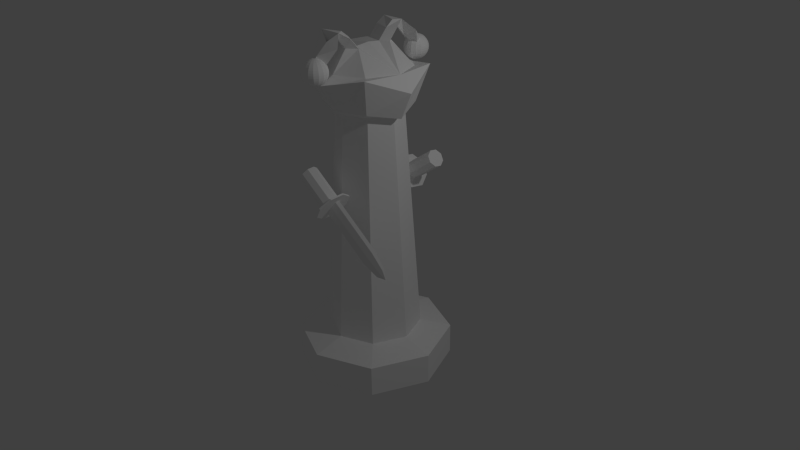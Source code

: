 # Source: TzarrJester.blend  (saved by Blender 2.69.0; exported with 4.5.12 LTS)
import bpy
from mathutils import Matrix  # noqa: F401  (used for matrix-valued properties, if any)

bpy.ops.wm.read_factory_settings(use_empty=True)
scene = bpy.context.scene
scene.name = 'Scene'

# ---- collections
col_collection_1 = bpy.data.collections.new('Collection 1'); scene.collection.children.link(col_collection_1)

# ---- materials (node trees are filled in below, after node groups)
mat_playerwhite = bpy.data.materials.new('PlayerWhite')
mat_playerwhite.alpha_threshold = 0.0
mat_playerwhite.use_transparent_shadow = False
mat_playerwhite.diffuse_color = (1.0, 1.0, 1.0, 1.0)
mat_playerwhite.roughness = 0.5
mat_playerwhite.line_color = (0.0, 0.0, 0.0, 1.0)

# ---- material node trees

# ---- world
world_world = bpy.data.worlds.new('World'); scene.world = world_world
world_world.color = (0.05088, 0.05088, 0.05088)
world_world.use_sun_shadow = False
world_world.sun_shadow_jitter_overblur = 0.0
world_world.cycles.sampling_method = 'MANUAL'
world_world.cycles.sample_map_resolution = 256

# ---- cameras
cam_camera = bpy.data.cameras.new('Camera')
cam_camera.clip_end = 100.0
cam_camera.lens = 35.0
cam_camera.sensor_width = 32.0
cam_camera.sensor_height = 18.0
cam_camera.ortho_scale = 7.314
cam_camera.dof.focus_distance = 0.0
cam_camera.dof.aperture_fstop = 128.0

# ---- lights
light_lamp = bpy.data.lights.new('Lamp', 'POINT')
light_lamp.transmission_factor = 0.0
light_lamp.cutoff_distance = 30.0
light_lamp.energy = 100.0
light_lamp.shadow_buffer_clip_start = 1.001
light_lamp.shadow_soft_size = 0.1
light_lamp.shadow_maximum_resolution = 0.006
light_lamp.use_absolute_resolution = True
light_lamp.cycles.use_multiple_importance_sampling = False

# ---- meshes
me_cylinder = bpy.data.meshes.new('Cylinder')
me_cylinder.from_pydata([(0.0, 1.0, -1.0), (0.0, 1.0, 1.0), (0.7071, 0.7071, -1.0), (0.7071, 0.7071, 1.0), (1.0, -4.371e-08, -1.0), (1.0, -4.371e-08, 1.0), (0.7071, -0.7071, -1.0), (0.7071, -0.7071, 1.0), (-8.742e-08, -1.0, -1.0), (-8.742e-08, -1.0, 1.0), (-0.7071, -0.7071, -1.0), (-0.7071, -0.7071, 1.0), (-1.0, 1.192e-08, -1.0), (-1.0, 1.192e-08, 1.0), (-0.7071, 0.7071, -1.0), (-0.7071, 0.7071, 1.0), (-2.98e-09, 0.6, 1.5), (0.4243, 0.4243, 1.5), (0.6, -2.623e-08, 1.5), (0.4243, -0.4243, 1.5), (-5.543e-08, -0.6, 1.5), (-0.4243, -0.4243, 1.5), (-0.6, 7.155e-09, 1.5), (-0.4243, 0.4243, 1.5), (4.243e-08, 0.42, 16.31), (0.297, 0.297, 16.31), (0.42, -1.836e-08, 16.31), (0.297, -0.297, 16.31), (5.712e-09, -0.42, 16.31), (-0.297, -0.297, 16.31), (-0.42, 5.008e-09, 16.31), (-0.297, 0.297, 16.31), (4.773e-08, 0.546, 16.66), (0.3861, 0.3861, 16.66), (0.546, -2.387e-08, 16.21), (0.3861, -0.3861, 16.66), (-6.597e-12, -0.546, 16.66), (-0.3861, -0.3861, 16.66), (-0.546, 6.511e-09, 16.66), (-0.3861, 0.3861, 16.66), (9.828e-08, 0.7146, 18.35), (0.5053, 0.5053, 18.92), (0.7146, -3.066e-08, 17.9), (0.5053, -0.5053, 18.92), (3.581e-08, -0.7146, 18.35), (-0.5053, -0.5053, 18.35), (-0.7146, 9.097e-09, 18.35), (-0.5053, 0.5053, 18.35), (8.917e-08, 0.536, 18.81), (0.379, 0.379, 18.81), (0.536, -2.285e-08, 18.81), (0.379, -0.379, 18.81), (4.232e-08, -0.536, 18.81), (-0.379, -0.379, 18.81), (-0.536, 6.967e-09, 19.74), (-0.379, 0.379, 18.81), (7.461e-08, 0.3384, 20.11), (0.1113, 0.2393, 20.11), (0.1113, -0.2393, 20.11), (4.503e-08, -0.3384, 20.11), (-0.2393, -0.2393, 20.11), (-0.2393, 0.2393, 20.11), (5.982e-08, 0.0, 20.2), (6.721e-08, 0.1692, 20.11), (5.242e-08, -0.1692, 20.11), (7.461e-08, 0.4483, 20.78), (0.1113, 0.3559, 20.78), (0.1113, -0.3559, 20.78), (4.503e-08, -0.4483, 20.78), (-0.2393, -0.3559, 20.78), (-0.2393, 0.3559, 20.78), (6.721e-08, 0.2887, 20.77), (5.242e-08, -0.2887, 20.77), (7.461e-08, 0.5994, 20.74), (0.06102, 0.4758, 21.16), (0.06102, -0.4758, 21.16), (4.503e-08, -0.5994, 20.74), (-0.2393, -0.4758, 21.16), (-0.2393, 0.4758, 21.16), (6.721e-08, 0.386, 21.15), (5.242e-08, -0.386, 21.15), (7.461e-08, 0.5626, 20.11), (4.503e-08, -0.5626, 20.11), (7.461e-08, 0.7522, 20.08), (0.1812, 0.5972, 20.49), (0.1812, -0.5972, 20.49), (4.503e-08, -0.7522, 20.08), (-0.1812, -0.5972, 20.49), (-0.1812, 0.5972, 20.49), (1.044e-07, 0.7523, 19.24), (7.483e-08, -0.7523, 19.24), (1.044e-07, 0.8747, 19.21), (0.0965, 0.6944, 19.62), (0.0965, -0.6944, 19.62), (7.483e-08, -0.8747, 19.21), (-0.0965, -0.6944, 19.62), (-0.0965, 0.6944, 19.62), (0.01637, -0.8329, 18.48), (0.02395, 0.7764, 18.44), (0.05316, 0.7764, 18.48), (0.08008, 0.7764, 18.56), (0.1037, 0.7764, 18.65), (0.123, 0.7764, 18.77), (0.1374, 0.7764, 18.9), (0.1463, 0.7764, 19.05), (0.1493, 0.7764, 19.2), (0.1463, 0.7764, 19.35), (0.1374, 0.7764, 19.5), (0.123, 0.7764, 19.63), (0.1037, 0.7764, 19.75), (0.08008, 0.7764, 19.85), (0.05316, 0.7764, 19.92), (0.02395, 0.7764, 19.97), (0.005193, -0.8059, 18.44), (0.01505, -0.7993, 19.97), (0.02163, 0.7648, 18.44), (0.04862, 0.7536, 18.48), (0.07349, 0.7433, 18.56), (0.09529, 0.7343, 18.65), (0.1132, 0.7268, 18.77), (0.1265, 0.7213, 18.9), (0.1347, 0.718, 19.05), (0.1374, 0.7168, 19.2), (0.1347, 0.718, 19.35), (0.1265, 0.7213, 19.5), (0.1132, 0.7268, 19.63), (0.09529, 0.7343, 19.75), (0.07349, 0.7433, 19.85), (0.04862, 0.7536, 19.92), (0.02163, 0.7648, 19.97), (0.0357, -0.82, 19.92), (0.05474, -0.839, 19.85), (0.01505, 0.7549, 18.44), (0.0357, 0.7343, 18.48), (0.05474, 0.7152, 18.56), (0.07142, 0.6985, 18.65), (0.08512, 0.6848, 18.77), (0.09529, 0.6747, 18.9), (0.1016, 0.6684, 19.05), (0.1037, 0.6663, 19.2), (0.1016, 0.6684, 19.35), (0.09529, 0.6747, 19.5), (0.08512, 0.6848, 19.63), (0.07142, 0.6985, 19.75), (0.05474, 0.7152, 19.85), (0.0357, 0.7343, 19.92), (0.01505, 0.7549, 19.97), (0.07142, -0.8557, 19.75), (0.08512, -0.8694, 19.63), (0.005193, 0.7483, 18.44), (0.01637, 0.7213, 18.48), (0.02667, 0.6965, 18.56), (0.0357, 0.6747, 18.65), (0.04311, 0.6568, 18.77), (0.04862, 0.6435, 18.9), (0.05201, 0.6353, 19.05), (0.05316, 0.6325, 19.2), (0.05201, 0.6353, 19.35), (0.04862, 0.6435, 19.5), (0.04311, 0.6568, 19.63), (0.0357, 0.6747, 19.75), (0.02667, 0.6965, 19.85), (0.01637, 0.7213, 19.92), (0.005193, 0.7483, 19.97), (0.09529, -0.8796, 19.5), (0.1016, -0.8858, 19.35), (-0.006432, 0.746, 18.44), (-0.006432, 0.7168, 18.48), (-0.006432, 0.6899, 18.56), (-0.006432, 0.6663, 18.65), (-0.006432, 0.6469, 18.77), (-0.006432, 0.6325, 18.9), (-0.006432, 0.6237, 19.05), (-0.006432, 0.6207, 19.2), (-0.006432, 0.6237, 19.35), (-0.006432, 0.6325, 19.5), (-0.006432, 0.6469, 19.63), (-0.006432, 0.6663, 19.75), (-0.006432, 0.6899, 19.85), (-0.006432, 0.7168, 19.92), (-0.006432, 0.746, 19.97), (0.1037, -0.888, 19.2), (0.1016, -0.8858, 19.05), (-0.01806, 0.7483, 18.44), (-0.02924, 0.7213, 18.48), (-0.03954, 0.6965, 18.56), (-0.04857, 0.6747, 18.65), (-0.05598, 0.6568, 18.77), (-0.06149, 0.6435, 18.9), (-0.06488, 0.6353, 19.05), (-0.06602, 0.6325, 19.2), (-0.06488, 0.6353, 19.35), (-0.06149, 0.6435, 19.5), (-0.05598, 0.6568, 19.63), (-0.04857, 0.6747, 19.75), (-0.03954, 0.6965, 19.85), (-0.02924, 0.7213, 19.92), (-0.01806, 0.7483, 19.97), (0.09529, -0.8796, 18.9), (0.08512, -0.8694, 18.77), (-0.02791, 0.7549, 18.44), (-0.04857, 0.7343, 18.48), (-0.0676, 0.7152, 18.56), (-0.08429, 0.6985, 18.65), (-0.09798, 0.6848, 18.77), (-0.1082, 0.6747, 18.9), (-0.1144, 0.6684, 19.05), (-0.1165, 0.6663, 19.2), (-0.1144, 0.6684, 19.35), (-0.1082, 0.6747, 19.5), (-0.09798, 0.6848, 19.63), (-0.08429, 0.6985, 19.75), (-0.0676, 0.7152, 19.85), (-0.04857, 0.7343, 19.92), (-0.02791, 0.7549, 19.97), (-0.006432, 0.7764, 19.98), (0.07142, -0.8557, 18.65), (-0.0345, 0.7648, 18.44), (-0.06149, 0.7536, 18.48), (-0.08636, 0.7433, 18.56), (-0.1082, 0.7343, 18.65), (-0.126, 0.7268, 18.77), (-0.1393, 0.7213, 18.9), (-0.1475, 0.718, 19.05), (-0.1503, 0.7168, 19.2), (-0.1475, 0.718, 19.35), (-0.1393, 0.7213, 19.5), (-0.126, 0.7268, 19.63), (-0.1082, 0.7343, 19.75), (-0.08636, 0.7433, 19.85), (-0.06149, 0.7536, 19.92), (-0.0345, 0.7648, 19.97), (0.05474, -0.839, 18.56), (0.0357, -0.82, 18.48), (-0.03681, 0.7764, 18.44), (-0.06602, 0.7764, 18.48), (-0.09294, 0.7764, 18.56), (-0.1165, 0.7764, 18.65), (-0.1359, 0.7764, 18.77), (-0.1503, 0.7764, 18.9), (-0.1592, 0.7764, 19.05), (-0.1621, 0.7764, 19.2), (-0.1592, 0.7764, 19.35), (-0.1503, 0.7764, 19.5), (-0.1359, 0.7764, 19.63), (-0.1165, 0.7764, 19.75), (-0.09294, 0.7764, 19.85), (-0.06602, 0.7764, 19.92), (-0.03681, 0.7764, 19.97), (0.01505, -0.7993, 18.44), (0.02163, -0.7895, 19.97), (-0.0345, 0.788, 18.44), (-0.06149, 0.7992, 18.48), (-0.08636, 0.8095, 18.56), (-0.1082, 0.8185, 18.65), (-0.126, 0.8259, 18.77), (-0.1393, 0.8314, 18.9), (-0.1475, 0.8348, 19.05), (-0.1503, 0.836, 19.2), (-0.1475, 0.8348, 19.35), (-0.1393, 0.8314, 19.5), (-0.126, 0.8259, 19.63), (-0.1082, 0.8185, 19.75), (-0.08636, 0.8095, 19.85), (-0.06149, 0.7992, 19.92), (-0.0345, 0.788, 19.97), (0.04862, -0.8007, 19.92), (0.07349, -0.811, 19.85), (-0.02791, 0.7979, 18.44), (-0.04857, 0.8185, 18.48), (-0.0676, 0.8376, 18.56), (-0.08429, 0.8543, 18.65), (-0.09798, 0.8679, 18.77), (-0.1082, 0.8781, 18.9), (-0.1144, 0.8844, 19.05), (-0.1165, 0.8865, 19.2), (-0.1144, 0.8844, 19.35), (-0.1082, 0.8781, 19.5), (-0.09798, 0.8679, 19.63), (-0.08429, 0.8543, 19.75), (-0.0676, 0.8376, 19.85), (-0.04857, 0.8185, 19.92), (-0.02791, 0.7979, 19.97), (0.09529, -0.82, 19.75), (0.1132, -0.8274, 19.63), (-0.01806, 0.8045, 18.44), (-0.02924, 0.8314, 18.48), (-0.03954, 0.8563, 18.56), (-0.04857, 0.8781, 18.65), (-0.05598, 0.896, 18.77), (-0.06149, 0.9093, 18.9), (-0.06488, 0.9175, 19.05), (-0.06602, 0.9203, 19.2), (-0.06488, 0.9175, 19.35), (-0.06149, 0.9093, 19.5), (-0.05598, 0.896, 19.63), (-0.04857, 0.8781, 19.75), (-0.03954, 0.8563, 19.85), (-0.02924, 0.8314, 19.92), (-0.01806, 0.8045, 19.97), (0.1265, -0.8329, 19.5), (0.1347, -0.8363, 19.35), (-0.006432, 0.8068, 18.44), (-0.006432, 0.836, 18.48), (-0.006432, 0.8629, 18.56), (-0.006432, 0.8865, 18.65), (-0.006432, 0.9059, 18.77), (-0.006432, 0.9203, 18.9), (-0.006432, 0.9291, 19.05), (-0.006432, 0.9321, 19.2), (-0.006432, 0.9291, 19.35), (-0.006432, 0.9203, 19.5), (-0.006432, 0.9059, 19.63), (-0.006432, 0.8865, 19.75), (-0.006432, 0.8629, 19.85), (-0.006432, 0.836, 19.92), (-0.006432, 0.8068, 19.97), (0.1374, -0.8374, 19.2), (0.1347, -0.8363, 19.05), (0.005193, 0.8045, 18.44), (0.01637, 0.8314, 18.48), (0.02667, 0.8563, 18.56), (0.0357, 0.8781, 18.65), (0.04311, 0.896, 18.77), (0.04862, 0.9093, 18.9), (0.05201, 0.9175, 19.05), (0.05316, 0.9203, 19.2), (0.05201, 0.9175, 19.35), (0.04862, 0.9093, 19.5), (0.04311, 0.896, 19.63), (0.0357, 0.8781, 19.75), (0.02667, 0.8563, 19.85), (0.01637, 0.8314, 19.92), (0.005193, 0.8045, 19.97), (0.1265, -0.8329, 18.9), (0.1132, -0.8274, 18.77), (0.01505, 0.7979, 18.44), (0.0357, 0.8185, 18.48), (0.05474, 0.8376, 18.56), (0.07142, 0.8543, 18.65), (0.08512, 0.8679, 18.77), (0.09529, 0.8781, 18.9), (0.1016, 0.8844, 19.05), (0.1037, 0.8865, 19.2), (0.1016, 0.8844, 19.35), (0.09529, 0.8781, 19.5), (0.08512, 0.8679, 19.63), (0.07142, 0.8543, 19.75), (0.05474, 0.8376, 19.85), (0.0357, 0.8185, 19.92), (0.01505, 0.7979, 19.97), (0.09529, -0.82, 18.65), (-0.006432, 0.7764, 18.42), (0.02163, 0.788, 18.44), (0.04862, 0.7992, 18.48), (0.07349, 0.8095, 18.56), (0.09529, 0.8185, 18.65), (0.1132, 0.8259, 18.77), (0.1265, 0.8314, 18.9), (0.1347, 0.8348, 19.05), (0.1374, 0.836, 19.2), (0.1347, 0.8348, 19.35), (0.1265, 0.8314, 19.5), (0.1132, 0.8259, 19.63), (0.09529, 0.8185, 19.75), (0.07349, 0.8095, 19.85), (0.04862, 0.7992, 19.92), (0.02163, 0.788, 19.97), (0.07349, -0.811, 18.56), (0.04862, -0.8007, 18.48), (0.02163, -0.7895, 18.44), (0.02395, -0.7778, 19.97), (0.05316, -0.7778, 19.92), (0.08008, -0.7778, 19.85), (0.1037, -0.7778, 19.75), (0.123, -0.7778, 19.63), (0.1374, -0.7778, 19.5), (0.1463, -0.7778, 19.35), (0.1493, -0.7778, 19.2), (0.1463, -0.7778, 19.05), (0.1374, -0.7778, 18.9), (0.123, -0.7778, 18.77), (0.1037, -0.7778, 18.65), (0.08008, -0.7778, 18.56), (0.05316, -0.7778, 18.48), (0.02395, -0.7778, 18.44), (0.02667, -0.8578, 18.56), (0.0357, -0.8796, 18.65), (0.04311, -0.8975, 18.77), (0.04862, -0.9108, 18.9), (0.05201, -0.9189, 19.05), (0.05316, -0.9217, 19.2), (0.05201, -0.9189, 19.35), (0.04862, -0.9108, 19.5), (0.04311, -0.8975, 19.63), (0.0357, -0.8796, 19.75), (0.02667, -0.8578, 19.85), (0.01637, -0.8329, 19.92), (0.005193, -0.8059, 19.97), (-0.006432, -0.8082, 18.44), (-0.006432, -0.8374, 18.48), (-0.006432, -0.8644, 18.56), (-0.006432, -0.888, 18.65), (-0.006432, -0.9073, 18.77), (-0.006432, -0.9217, 18.9), (-0.006432, -0.9306, 19.05), (-0.006432, -0.9336, 19.2), (-0.006432, -0.9306, 19.35), (-0.006432, -0.9217, 19.5), (-0.006432, -0.9073, 19.63), (-0.006432, -0.888, 19.75), (-0.006432, -0.8644, 19.85), (-0.006432, -0.8374, 19.92), (-0.006432, -0.8082, 19.97), (-0.01806, -0.8059, 18.44), (-0.02924, -0.8329, 18.48), (-0.03954, -0.8578, 18.56), (-0.04857, -0.8796, 18.65), (-0.05598, -0.8975, 18.77), (-0.06149, -0.9108, 18.9), (-0.06488, -0.9189, 19.05), (-0.06602, -0.9217, 19.2), (-0.06488, -0.9189, 19.35), (-0.06149, -0.9108, 19.5), (-0.05598, -0.8975, 19.63), (-0.04857, -0.8796, 19.75), (-0.03954, -0.8578, 19.85), (-0.02924, -0.8329, 19.92), (-0.01806, -0.8059, 19.97), (-0.02791, -0.7993, 18.44), (-0.04857, -0.82, 18.48), (-0.0676, -0.839, 18.56), (-0.08429, -0.8557, 18.65), (-0.09798, -0.8694, 18.77), (-0.1082, -0.8796, 18.9), (-0.1144, -0.8858, 19.05), (-0.1165, -0.888, 19.2), (-0.1144, -0.8858, 19.35), (-0.1082, -0.8796, 19.5), (-0.09798, -0.8694, 19.63), (-0.08429, -0.8557, 19.75), (-0.0676, -0.839, 19.85), (-0.04857, -0.82, 19.92), (-0.02791, -0.7993, 19.97), (-0.006432, -0.7778, 19.98), (-0.0345, -0.7895, 18.44), (-0.06149, -0.8007, 18.48), (-0.08636, -0.811, 18.56), (-0.1082, -0.82, 18.65), (-0.126, -0.8274, 18.77), (-0.1393, -0.8329, 18.9), (-0.1475, -0.8363, 19.05), (-0.1503, -0.8374, 19.2), (-0.1475, -0.8363, 19.35), (-0.1393, -0.8329, 19.5), (-0.126, -0.8274, 19.63), (-0.1082, -0.82, 19.75), (-0.08636, -0.811, 19.85), (-0.06149, -0.8007, 19.92), (-0.0345, -0.7895, 19.97), (-0.03681, -0.7778, 18.44), (-0.06602, -0.7778, 18.48), (-0.09294, -0.7778, 18.56), (-0.1165, -0.7778, 18.65), (-0.1359, -0.7778, 18.77), (-0.1503, -0.7778, 18.9), (-0.1592, -0.7778, 19.05), (-0.1621, -0.7778, 19.2), (-0.1592, -0.7778, 19.35), (-0.1503, -0.7778, 19.5), (-0.1359, -0.7778, 19.63), (-0.1165, -0.7778, 19.75), (-0.09294, -0.7778, 19.85), (-0.06602, -0.7778, 19.92), (-0.03681, -0.7778, 19.97), (-0.0345, -0.7662, 18.44), (-0.06149, -0.755, 18.48), (-0.08636, -0.7447, 18.56), (-0.1082, -0.7357, 18.65), (-0.126, -0.7283, 18.77), (-0.1393, -0.7228, 18.9), (-0.1475, -0.7194, 19.05), (-0.1503, -0.7183, 19.2), (-0.1475, -0.7194, 19.35), (-0.1393, -0.7228, 19.5), (-0.126, -0.7283, 19.63), (-0.1082, -0.7357, 19.75), (-0.08636, -0.7447, 19.85), (-0.06149, -0.755, 19.92), (-0.0345, -0.7662, 19.97), (-0.02791, -0.7564, 18.44), (-0.04857, -0.7357, 18.48), (-0.0676, -0.7167, 18.56), (-0.08429, -0.7, 18.65), (-0.09798, -0.6863, 18.77), (-0.1082, -0.6761, 18.9), (-0.1144, -0.6699, 19.05), (-0.1165, -0.6677, 19.2), (-0.1144, -0.6699, 19.35), (-0.1082, -0.6761, 19.5), (-0.09798, -0.6863, 19.63), (-0.08429, -0.7, 19.75), (-0.0676, -0.7167, 19.85), (-0.04857, -0.7357, 19.92), (-0.02791, -0.7564, 19.97), (-0.01806, -0.7498, 18.44), (-0.02924, -0.7228, 18.48), (-0.03954, -0.6979, 18.56), (-0.04857, -0.6761, 18.65), (-0.05598, -0.6582, 18.77), (-0.06149, -0.6449, 18.9), (-0.06488, -0.6368, 19.05), (-0.06602, -0.634, 19.2), (-0.06488, -0.6368, 19.35), (-0.06149, -0.6449, 19.5), (-0.05598, -0.6582, 19.63), (-0.04857, -0.6761, 19.75), (-0.03954, -0.6979, 19.85), (-0.02924, -0.7228, 19.92), (-0.01806, -0.7498, 19.97), (-0.006432, -0.7475, 18.44), (-0.006432, -0.7183, 18.48), (-0.006432, -0.6913, 18.56), (-0.006432, -0.6677, 18.65), (-0.006432, -0.6484, 18.77), (-0.006432, -0.634, 18.9), (-0.006432, -0.6251, 19.05), (-0.006432, -0.6221, 19.2), (-0.006432, -0.6251, 19.35), (-0.006432, -0.634, 19.5), (-0.006432, -0.6484, 19.63), (-0.006432, -0.6677, 19.75), (-0.006432, -0.6913, 19.85), (-0.006432, -0.7183, 19.92), (-0.006432, -0.7475, 19.97), (0.005193, -0.7498, 18.44), (0.01637, -0.7228, 18.48), (0.02667, -0.6979, 18.56), (0.0357, -0.6761, 18.65), (0.04311, -0.6582, 18.77), (0.04862, -0.6449, 18.9), (0.05201, -0.6368, 19.05), (0.05316, -0.634, 19.2), (0.05201, -0.6368, 19.35), (0.04862, -0.6449, 19.5), (0.04311, -0.6582, 19.63), (0.0357, -0.6761, 19.75), (0.02667, -0.6979, 19.85), (0.01637, -0.7228, 19.92), (0.005193, -0.7498, 19.97), (0.01505, -0.7564, 18.44), (0.0357, -0.7357, 18.48), (0.05474, -0.7167, 18.56), (0.07142, -0.7, 18.65), (0.08512, -0.6863, 18.77), (0.09529, -0.6761, 18.9), (0.1016, -0.6699, 19.05), (0.1037, -0.6677, 19.2), (0.1016, -0.6699, 19.35), (0.09529, -0.6761, 19.5), (0.08512, -0.6863, 19.63), (0.07142, -0.7, 19.75), (0.05474, -0.7167, 19.85), (0.0357, -0.7357, 19.92), (0.01505, -0.7564, 19.97), (-0.006432, -0.7778, 18.42), (0.02163, -0.7662, 18.44), (0.04862, -0.755, 18.48), (0.07349, -0.7447, 18.56), (0.09529, -0.7357, 18.65), (0.1132, -0.7283, 18.77), (0.1265, -0.7228, 18.9), (0.1347, -0.7194, 19.05), (0.1374, -0.7183, 19.2), (0.1347, -0.7194, 19.35), (0.1265, -0.7228, 19.5), (0.1132, -0.7283, 19.63), (0.09529, -0.7357, 19.75), (0.07349, -0.7447, 19.85), (0.04862, -0.755, 19.92), (0.02163, -0.7662, 19.97), (-0.2455, -0.6923, 13.11), (0.1363, -0.6923, 11.78), (-0.2755, -0.6224, 12.89), (0.1064, -0.6224, 11.57), (-0.3248, -0.6101, 12.54), (0.05705, -0.6101, 11.21), (-0.3647, -0.6625, 12.25), (0.01715, -0.6625, 10.92), (-0.3718, -0.7489, 12.2), (0.0101, -0.7489, 10.87), (-0.3419, -0.8188, 12.42), (0.04002, -0.8188, 11.09), (-0.2925, -0.8311, 12.77), (0.0894, -0.8311, 11.44), (-0.2526, -0.7787, 13.06), (0.1293, -0.7787, 11.73), (0.2377, -0.6634, 12.11), (0.1773, -0.5224, 11.68), (0.07764, -0.4975, 10.96), (-0.002902, -0.6033, 10.38), (-0.01714, -0.7777, 10.28), (0.04327, -0.9188, 10.72), (0.1429, -0.9437, 11.43), (0.2235, -0.8379, 12.01), (0.2563, -0.6634, 12.05), (0.1958, -0.5224, 11.61), (0.09618, -0.4975, 10.9), (0.01563, -0.6033, 10.32), (0.001393, -0.7777, 10.22), (0.0618, -0.9188, 10.65), (0.1615, -0.9437, 11.37), (0.242, -0.8379, 11.95), (0.1976, -0.6897, 11.63), (0.1737, -0.6726, 11.46), (0.1234, -0.6836, 11.09), (0.07634, -0.7163, 10.76), (0.06001, -0.7515, 10.64), (0.08399, -0.7686, 10.81), (0.1342, -0.7576, 11.17), (0.1813, -0.7249, 11.51), (0.8194, -0.6897, 9.464), (0.7955, -0.6726, 9.292), (0.7452, -0.6836, 8.931), (0.6981, -0.7163, 8.593), (0.6818, -0.7515, 8.475), (0.7058, -0.7686, 8.648), (0.756, -0.7576, 9.009), (0.8031, -0.7249, 9.347), (0.9846, -0.7011, 8.62), (0.9694, -0.6902, 8.511), (0.9376, -0.6972, 8.283), (0.9078, -0.7179, 8.069), (0.8975, -0.7401, 7.994), (0.9127, -0.7509, 8.103), (0.9445, -0.744, 8.332), (0.9742, -0.7233, 8.546), (1.022, -0.7206, 8.025), (0.3648, 0.6591, 13.11), (-0.01709, 0.6591, 11.78), (0.3947, 0.5892, 12.89), (0.01283, 0.5892, 11.57), (0.4441, 0.5769, 12.54), (0.06221, 0.5769, 11.21), (0.484, 0.6293, 12.25), (0.1021, 0.6293, 10.92), (0.491, 0.7157, 12.2), (0.1092, 0.7157, 10.87), (0.4611, 0.7856, 12.42), (0.07923, 0.7856, 11.09), (0.4117, 0.7979, 12.77), (0.02986, 0.7979, 11.44), (0.3718, 0.7455, 13.06), (-0.01004, 0.7455, 11.73), (-0.1185, 0.6302, 12.11), (-0.05806, 0.4892, 11.68), (0.04161, 0.4643, 10.96), (0.1222, 0.5701, 10.38), (0.1364, 0.7445, 10.28), (0.07599, 0.8856, 10.72), (-0.02368, 0.9105, 11.43), (-0.1042, 0.8047, 12.01), (-0.137, 0.6302, 12.05), (-0.07659, 0.4892, 11.61), (0.02308, 0.4643, 10.9), (0.1036, 0.5701, 10.32), (0.1179, 0.7445, 10.22), (0.05745, 0.8856, 10.65), (-0.04222, 0.9105, 11.37), (-0.1228, 0.8047, 11.95), (-0.07838, 0.6565, 11.63), (-0.0544, 0.6394, 11.46), (-0.004159, 0.6504, 11.09), (0.04292, 0.6831, 10.76), (0.05925, 0.7183, 10.64), (0.03527, 0.7354, 10.81), (-0.01498, 0.7244, 11.17), (-0.06205, 0.6917, 11.51), (-0.7002, 0.6565, 9.464), (-0.6762, 0.6394, 9.292), (-0.626, 0.6504, 8.931), (-0.5789, 0.6831, 8.593), (-0.5626, 0.7183, 8.475), (-0.5865, 0.7354, 8.648), (-0.6368, 0.7244, 9.009), (-0.6839, 0.6917, 9.347), (-0.8653, 0.6679, 8.62), (-0.8502, 0.657, 8.511), (-0.8184, 0.664, 8.283), (-0.7886, 0.6847, 8.069), (-0.7782, 0.7069, 7.994), (-0.7934, 0.7177, 8.103), (-0.8252, 0.7108, 8.332), (-0.855, 0.6901, 8.546), (-0.9029, 0.6874, 8.025)], [], [(0, 1, 3, 2), (2, 3, 5, 4), (4, 5, 7, 6), (6, 7, 9, 8), (8, 9, 11, 10), (10, 11, 13, 12), (1, 15, 23, 16), (14, 15, 1, 0), (12, 13, 15, 14), (0, 2, 4, 6, 8, 10, 12, 14), (16, 23, 31, 24), (15, 13, 22, 23), (13, 11, 21, 22), (11, 9, 20, 21), (9, 7, 19, 20), (7, 5, 18, 19), (5, 3, 17, 18), (3, 1, 16, 17), (24, 31, 39, 32), (23, 22, 30, 31), (22, 21, 29, 30), (21, 20, 28, 29), (20, 19, 27, 28), (19, 18, 26, 27), (18, 17, 25, 26), (17, 16, 24, 25), (32, 39, 47, 40), (31, 30, 38, 39), (30, 29, 37, 38), (29, 28, 36, 37), (28, 27, 35, 36), (27, 26, 34, 35), (26, 25, 33, 34), (25, 24, 32, 33), (40, 47, 55, 48), (39, 38, 46, 47), (38, 37, 45, 46), (37, 36, 44, 45), (36, 35, 43, 44), (35, 34, 42, 43), (34, 33, 41, 42), (33, 32, 40, 41), (49, 48, 55, 54, 53, 52, 51, 50), (47, 46, 54, 55), (46, 45, 53, 54), (45, 44, 52, 53), (44, 43, 51, 52), (41, 49, 50), (51, 43, 50), (41, 40, 48, 49), (55, 61, 56, 48), (53, 52, 59, 60), (52, 51, 58, 59), (49, 48, 56, 57), (54, 61, 55), (54, 53, 60), (51, 50, 58), (50, 49, 57), (57, 63, 50), (61, 54, 63), (62, 63, 54), (63, 62, 50), (50, 62, 64), (62, 54, 64), (60, 64, 54), (50, 64, 58), (63, 71, 70, 61), (63, 57, 66, 71), (58, 64, 72, 67), (64, 60, 69, 72), (61, 70, 65, 56), (60, 59, 68, 69), (59, 58, 67, 68), (57, 56, 65, 66), (71, 79, 78, 70), (71, 66, 74, 79), (67, 72, 80, 75), (72, 69, 77, 80), (80, 77, 75), (79, 74, 78), (77, 68, 82, 87), (68, 75, 85, 82), (70, 78, 65), (65, 74, 66), (68, 77, 69), (67, 75, 68), (87, 82, 90, 95), (82, 85, 93, 90), (74, 65, 81, 84), (78, 88, 81, 65), (78, 74, 84, 88), (75, 77, 87, 85), (94, 93, 95), (91, 96, 92), (73, 83, 88, 78), (77, 87, 86, 76), (76, 86, 85, 75), (74, 84, 83, 73), (84, 81, 89, 92), (88, 96, 89, 81), (88, 84, 92, 96), (85, 87, 95, 93), (82, 86, 94, 90), (81, 83, 91, 89), (83, 88, 96, 91), (87, 86, 94, 95), (86, 85, 93, 94), (84, 83, 91, 92), (100, 117, 116, 99), (111, 128, 127, 110), (386, 401, 400, 97), (109, 126, 125, 108), (107, 124, 123, 106), (105, 122, 121, 104), (103, 120, 119, 102), (101, 118, 117, 100), (112, 129, 128, 111), (99, 116, 115, 98), (110, 127, 126, 109), (108, 125, 124, 107), (106, 123, 122, 105), (104, 121, 120, 103), (102, 119, 118, 101), (388, 403, 402, 387), (123, 140, 139, 122), (121, 138, 137, 120), (119, 136, 135, 118), (390, 405, 404, 389), (117, 134, 133, 116), (128, 145, 144, 127), (392, 407, 406, 391), (126, 143, 142, 125), (124, 141, 140, 123), (122, 139, 138, 121), (120, 137, 136, 119), (118, 135, 134, 117), (129, 146, 145, 128), (116, 133, 132, 115), (127, 144, 143, 126), (125, 142, 141, 124), (140, 157, 156, 139), (138, 155, 154, 137), (136, 153, 152, 135), (148, 394, 393, 164), (134, 151, 150, 133), (145, 162, 161, 144), (131, 396, 395, 147), (143, 160, 159, 142), (141, 158, 157, 140), (139, 156, 155, 138), (137, 154, 153, 136), (135, 152, 151, 134), (146, 163, 162, 145), (133, 150, 149, 132), (144, 161, 160, 143), (142, 159, 158, 141), (157, 174, 173, 156), (155, 172, 171, 154), (153, 170, 169, 152), (233, 97, 113, 249), (151, 168, 167, 150), (162, 179, 178, 161), (114, 398, 397, 130), (160, 177, 176, 159), (158, 175, 174, 157), (156, 173, 172, 155), (154, 171, 170, 153), (152, 169, 168, 151), (163, 180, 179, 162), (150, 167, 166, 149), (161, 178, 177, 160), (159, 176, 175, 158), (174, 191, 190, 173), (172, 189, 188, 171), (170, 187, 186, 169), (216, 387, 386, 232), (168, 185, 184, 167), (179, 196, 195, 178), (198, 389, 388, 199), (177, 194, 193, 176), (175, 192, 191, 174), (173, 190, 189, 172), (171, 188, 187, 170), (169, 186, 185, 168), (180, 197, 196, 179), (167, 184, 183, 166), (178, 195, 194, 177), (176, 193, 192, 175), (191, 208, 207, 190), (189, 206, 205, 188), (187, 204, 203, 186), (181, 391, 390, 182), (185, 202, 201, 184), (196, 213, 212, 195), (164, 393, 392, 165), (194, 211, 210, 193), (192, 209, 208, 191), (190, 207, 206, 189), (188, 205, 204, 187), (186, 203, 202, 185), (197, 214, 213, 196), (184, 201, 200, 183), (195, 212, 211, 194), (193, 210, 209, 192), (208, 225, 224, 207), (206, 223, 222, 205), (204, 221, 220, 203), (147, 395, 394, 148), (202, 219, 218, 201), (213, 230, 229, 212), (130, 397, 396, 131), (211, 228, 227, 210), (209, 226, 225, 208), (207, 224, 223, 206), (205, 222, 221, 204), (203, 220, 219, 202), (214, 231, 230, 213), (201, 218, 217, 200), (212, 229, 228, 211), (210, 227, 226, 209), (225, 242, 241, 224), (223, 240, 239, 222), (221, 238, 237, 220), (232, 386, 97, 233), (219, 236, 235, 218), (230, 247, 246, 229), (199, 388, 387, 216), (228, 245, 244, 227), (226, 243, 242, 225), (224, 241, 240, 223), (222, 239, 238, 221), (220, 237, 236, 219), (231, 248, 247, 230), (218, 235, 234, 217), (229, 246, 245, 228), (227, 244, 243, 226), (242, 259, 258, 241), (240, 257, 256, 239), (238, 255, 254, 237), (182, 390, 389, 198), (236, 253, 252, 235), (247, 264, 263, 246), (165, 392, 391, 181), (245, 262, 261, 244), (243, 260, 259, 242), (241, 258, 257, 240), (239, 256, 255, 238), (237, 254, 253, 236), (248, 265, 264, 247), (235, 252, 251, 234), (246, 263, 262, 245), (244, 261, 260, 243), (259, 276, 275, 258), (257, 274, 273, 256), (255, 272, 271, 254), (284, 148, 164, 300), (253, 270, 269, 252), (264, 281, 280, 263), (267, 131, 147, 283), (262, 279, 278, 261), (260, 277, 276, 259), (258, 275, 274, 257), (256, 273, 272, 255), (254, 271, 270, 253), (265, 282, 281, 264), (252, 269, 268, 251), (263, 280, 279, 262), (261, 278, 277, 260), (276, 293, 292, 275), (274, 291, 290, 273), (272, 289, 288, 271), (369, 233, 249, 370), (270, 287, 286, 269), (281, 298, 297, 280), (250, 114, 130, 266), (279, 296, 295, 278), (277, 294, 293, 276), (275, 292, 291, 274), (273, 290, 289, 272), (271, 288, 287, 270), (282, 299, 298, 281), (269, 286, 285, 268), (280, 297, 296, 279), (278, 295, 294, 277), (293, 310, 309, 292), (291, 308, 307, 290), (289, 306, 305, 288), (351, 216, 232, 368), (287, 304, 303, 286), (298, 315, 314, 297), (334, 198, 199, 335), (296, 313, 312, 295), (294, 311, 310, 293), (292, 309, 308, 291), (290, 307, 306, 289), (288, 305, 304, 287), (299, 316, 315, 298), (286, 303, 302, 285), (297, 314, 313, 296), (295, 312, 311, 294), (310, 327, 326, 309), (308, 325, 324, 307), (306, 323, 322, 305), (317, 181, 182, 318), (304, 321, 320, 303), (315, 332, 331, 314), (300, 164, 165, 301), (313, 330, 329, 312), (311, 328, 327, 310), (309, 326, 325, 308), (307, 324, 323, 306), (305, 322, 321, 304), (316, 333, 332, 315), (303, 320, 319, 302), (314, 331, 330, 313), (312, 329, 328, 311), (327, 344, 343, 326), (325, 342, 341, 324), (323, 340, 339, 322), (283, 147, 148, 284), (321, 338, 337, 320), (332, 349, 348, 331), (266, 130, 131, 267), (330, 347, 346, 329), (328, 345, 344, 327), (326, 343, 342, 325), (324, 341, 340, 323), (322, 339, 338, 321), (333, 350, 349, 332), (320, 337, 336, 319), (331, 348, 347, 330), (329, 346, 345, 328), (344, 361, 360, 343), (342, 359, 358, 341), (340, 357, 356, 339), (368, 232, 233, 369), (338, 355, 354, 337), (349, 366, 365, 348), (335, 199, 216, 351), (347, 364, 363, 346), (345, 362, 361, 344), (343, 360, 359, 342), (341, 358, 357, 340), (339, 356, 355, 338), (350, 367, 366, 349), (337, 354, 353, 336), (348, 365, 364, 347), (346, 363, 362, 345), (318, 182, 198, 334), (301, 165, 181, 317), (381, 335, 351, 382), (379, 318, 334, 380), (377, 301, 317, 378), (375, 284, 300, 376), (373, 267, 283, 374), (384, 369, 370, 385), (371, 250, 266, 372), (382, 351, 368, 383), (380, 334, 335, 381), (378, 317, 318, 379), (376, 300, 301, 377), (374, 283, 284, 375), (372, 266, 267, 373), (383, 368, 369, 384), (98, 115, 352), (215, 129, 112), (215, 146, 129), (115, 132, 352), (215, 163, 146), (132, 149, 352), (215, 180, 163), (149, 166, 352), (215, 197, 180), (166, 183, 352), (215, 214, 197), (183, 200, 352), (215, 231, 214), (200, 217, 352), (215, 248, 231), (217, 234, 352), (215, 265, 248), (234, 251, 352), (215, 282, 265), (251, 268, 352), (215, 299, 282), (268, 285, 352), (215, 316, 299), (285, 302, 352), (215, 333, 316), (302, 319, 352), (215, 350, 333), (319, 336, 352), (215, 367, 350), (336, 353, 352), (361, 106, 105, 360), (359, 104, 103, 358), (357, 102, 101, 356), (215, 112, 367), (355, 100, 99, 354), (366, 111, 110, 365), (353, 98, 352), (364, 109, 108, 363), (362, 107, 106, 361), (360, 105, 104, 359), (358, 103, 102, 357), (356, 101, 100, 355), (367, 112, 111, 366), (354, 99, 98, 353), (365, 110, 109, 364), (363, 108, 107, 362), (397, 412, 411, 396), (395, 410, 409, 394), (393, 408, 407, 392), (391, 406, 405, 390), (389, 404, 403, 388), (387, 402, 401, 386), (398, 413, 412, 397), (97, 400, 399, 113), (396, 411, 410, 395), (394, 409, 408, 393), (407, 422, 421, 406), (405, 420, 419, 404), (403, 418, 417, 402), (401, 416, 415, 400), (412, 427, 426, 411), (410, 425, 424, 409), (408, 423, 422, 407), (406, 421, 420, 405), (404, 419, 418, 403), (402, 417, 416, 401), (413, 428, 427, 412), (400, 415, 414, 399), (411, 426, 425, 410), (409, 424, 423, 408), (422, 437, 436, 421), (420, 435, 434, 419), (418, 433, 432, 417), (416, 431, 430, 415), (427, 442, 441, 426), (425, 440, 439, 424), (423, 438, 437, 422), (421, 436, 435, 420), (419, 434, 433, 418), (417, 432, 431, 416), (428, 443, 442, 427), (415, 430, 429, 414), (426, 441, 440, 425), (424, 439, 438, 423), (437, 453, 452, 436), (435, 451, 450, 434), (433, 449, 448, 432), (431, 447, 446, 430), (442, 458, 457, 441), (440, 456, 455, 439), (438, 454, 453, 437), (436, 452, 451, 435), (434, 450, 449, 433), (432, 448, 447, 431), (443, 459, 458, 442), (430, 446, 445, 429), (441, 457, 456, 440), (439, 455, 454, 438), (453, 468, 467, 452), (451, 466, 465, 450), (449, 464, 463, 448), (447, 462, 461, 446), (458, 473, 472, 457), (456, 471, 470, 455), (454, 469, 468, 453), (452, 467, 466, 451), (450, 465, 464, 449), (448, 463, 462, 447), (459, 474, 473, 458), (446, 461, 460, 445), (457, 472, 471, 456), (455, 470, 469, 454), (468, 483, 482, 467), (466, 481, 480, 465), (464, 479, 478, 463), (462, 477, 476, 461), (473, 488, 487, 472), (471, 486, 485, 470), (469, 484, 483, 468), (467, 482, 481, 466), (465, 480, 479, 464), (463, 478, 477, 462), (474, 489, 488, 473), (461, 476, 475, 460), (472, 487, 486, 471), (470, 485, 484, 469), (483, 498, 497, 482), (481, 496, 495, 480), (479, 494, 493, 478), (477, 492, 491, 476), (488, 503, 502, 487), (486, 501, 500, 485), (484, 499, 498, 483), (482, 497, 496, 481), (480, 495, 494, 479), (478, 493, 492, 477), (489, 504, 503, 488), (476, 491, 490, 475), (487, 502, 501, 486), (485, 500, 499, 484), (498, 513, 512, 497), (496, 511, 510, 495), (494, 509, 508, 493), (492, 507, 506, 491), (503, 518, 517, 502), (501, 516, 515, 500), (499, 514, 513, 498), (497, 512, 511, 496), (495, 510, 509, 494), (493, 508, 507, 492), (504, 519, 518, 503), (491, 506, 505, 490), (502, 517, 516, 501), (500, 515, 514, 499), (513, 528, 527, 512), (511, 526, 525, 510), (509, 524, 523, 508), (507, 522, 521, 506), (518, 533, 532, 517), (516, 531, 530, 515), (514, 529, 528, 513), (512, 527, 526, 511), (510, 525, 524, 509), (508, 523, 522, 507), (519, 534, 533, 518), (506, 521, 520, 505), (517, 532, 531, 516), (515, 530, 529, 514), (528, 543, 542, 527), (526, 541, 540, 525), (524, 539, 538, 523), (522, 537, 536, 521), (533, 548, 547, 532), (531, 546, 545, 530), (529, 544, 543, 528), (527, 542, 541, 526), (525, 540, 539, 524), (523, 538, 537, 522), (534, 549, 548, 533), (521, 536, 535, 520), (532, 547, 546, 531), (530, 545, 544, 529), (543, 558, 557, 542), (541, 556, 555, 540), (539, 554, 553, 538), (537, 552, 551, 536), (548, 563, 562, 547), (546, 561, 560, 545), (544, 559, 558, 543), (542, 557, 556, 541), (540, 555, 554, 539), (538, 553, 552, 537), (549, 564, 563, 548), (536, 551, 550, 535), (547, 562, 561, 546), (545, 560, 559, 544), (558, 574, 573, 557), (556, 572, 571, 555), (554, 570, 569, 553), (552, 568, 567, 551), (563, 579, 578, 562), (561, 577, 576, 560), (559, 575, 574, 558), (557, 573, 572, 556), (555, 571, 570, 554), (553, 569, 568, 552), (564, 580, 579, 563), (551, 567, 566, 550), (562, 578, 577, 561), (560, 576, 575, 559), (385, 370, 565), (444, 250, 371), (444, 114, 250), (370, 249, 565), (444, 398, 114), (249, 113, 565), (444, 413, 398), (113, 399, 565), (444, 428, 413), (399, 414, 565), (444, 443, 428), (414, 429, 565), (444, 459, 443), (429, 445, 565), (444, 474, 459), (445, 460, 565), (444, 489, 474), (460, 475, 565), (444, 504, 489), (475, 490, 565), (444, 519, 504), (490, 505, 565), (444, 534, 519), (505, 520, 565), (444, 549, 534), (520, 535, 565), (444, 564, 549), (535, 550, 565), (444, 580, 564), (550, 566, 565), (574, 377, 378, 573), (572, 379, 380, 571), (570, 381, 382, 569), (444, 371, 580), (568, 383, 384, 567), (579, 372, 373, 578), (566, 385, 565), (577, 374, 375, 576), (575, 376, 377, 574), (573, 378, 379, 572), (571, 380, 381, 570), (569, 382, 383, 568), (580, 371, 372, 579), (567, 384, 385, 566), (578, 373, 374, 577), (576, 375, 376, 575), (41, 50, 42), (43, 42, 50), (581, 582, 584, 583), (583, 584, 586, 585), (585, 586, 588, 587), (587, 588, 590, 589), (589, 590, 592, 591), (591, 592, 594, 593), (582, 596, 604, 597), (595, 596, 582, 581), (593, 594, 596, 595), (581, 583, 585, 587, 589, 591, 593, 595), (597, 604, 612, 605), (596, 594, 603, 604), (594, 592, 602, 603), (592, 590, 601, 602), (590, 588, 600, 601), (588, 586, 599, 600), (586, 584, 598, 599), (584, 582, 597, 598), (605, 612, 620, 613), (604, 603, 611, 612), (603, 602, 610, 611), (602, 601, 609, 610), (601, 600, 608, 609), (600, 599, 607, 608), (599, 598, 606, 607), (598, 597, 605, 606), (613, 620, 628, 621), (612, 611, 619, 620), (611, 610, 618, 619), (610, 609, 617, 618), (609, 608, 616, 617), (608, 607, 615, 616), (607, 606, 614, 615), (606, 605, 613, 614), (621, 628, 636, 629), (620, 619, 627, 628), (619, 618, 626, 627), (618, 617, 625, 626), (617, 616, 624, 625), (616, 615, 623, 624), (615, 614, 622, 623), (614, 613, 621, 622), (628, 627, 635, 636), (627, 626, 634, 635), (626, 625, 633, 634), (625, 624, 632, 633), (624, 623, 631, 632), (623, 622, 630, 631), (622, 621, 629, 630), (629, 636, 637), (636, 635, 637), (635, 634, 637), (634, 633, 637), (633, 632, 637), (632, 631, 637), (631, 630, 637), (630, 629, 637), (638, 639, 641, 640), (640, 641, 643, 642), (642, 643, 645, 644), (644, 645, 647, 646), (646, 647, 649, 648), (648, 649, 651, 650), (639, 653, 661, 654), (652, 653, 639, 638), (650, 651, 653, 652), (638, 640, 642, 644, 646, 648, 650, 652), (654, 661, 669, 662), (653, 651, 660, 661), (651, 649, 659, 660), (649, 647, 658, 659), (647, 645, 657, 658), (645, 643, 656, 657), (643, 641, 655, 656), (641, 639, 654, 655), (662, 669, 677, 670), (661, 660, 668, 669), (660, 659, 667, 668), (659, 658, 666, 667), (658, 657, 665, 666), (657, 656, 664, 665), (656, 655, 663, 664), (655, 654, 662, 663), (670, 677, 685, 678), (669, 668, 676, 677), (668, 667, 675, 676), (667, 666, 674, 675), (666, 665, 673, 674), (665, 664, 672, 673), (664, 663, 671, 672), (663, 662, 670, 671), (678, 685, 693, 686), (677, 676, 684, 685), (676, 675, 683, 684), (675, 674, 682, 683), (674, 673, 681, 682), (673, 672, 680, 681), (672, 671, 679, 680), (671, 670, 678, 679), (685, 684, 692, 693), (684, 683, 691, 692), (683, 682, 690, 691), (682, 681, 689, 690), (681, 680, 688, 689), (680, 679, 687, 688), (679, 678, 686, 687), (686, 693, 694), (693, 692, 694), (692, 691, 694), (691, 690, 694), (690, 689, 694), (689, 688, 694), (688, 687, 694), (687, 686, 694)])
me_cylinder.materials.append(mat_playerwhite)
me_cylinder.use_remesh_preserve_volume = False
me_cylinder.use_remesh_preserve_attributes = False
me_cylinder.use_mirror_vertex_groups = False
me_cylinder.update()

# ---- objects
ob_cylinder = bpy.data.objects.new('Cylinder', me_cylinder)
ob_lamp = bpy.data.objects.new('Lamp', light_lamp)
ob_camera = bpy.data.objects.new('Camera', cam_camera)

# ---- transforms, parenting, visibility, modifiers, constraints
ob_cylinder.location = (0.0, 0.0, 0.0)
ob_cylinder.scale = (1.0, 1.0, 0.2)
ob_cylinder.lineart.crease_threshold = 0.0
ob_lamp.location = (4.076, 1.005, 5.904)
ob_lamp.rotation_euler = (0.6503, 0.05522, 1.866)
ob_lamp.lock_rotations_4d = False
ob_lamp.empty_display_type = 'ARROWS'
ob_lamp.color = (0.0, 0.0, 0.0, 0.0)
ob_lamp.lineart.crease_threshold = 0.0
ob_camera.location = (7.481, -6.508, 6.62)
ob_camera.rotation_euler = (1.109, 0.01082, 0.8149)
ob_camera.lock_rotations_4d = False
ob_camera.empty_display_type = 'ARROWS'
ob_camera.color = (0.0, 0.0, 0.0, 0.0)
ob_camera.display_type = 'WIRE'
ob_camera.lineart.crease_threshold = 0.0

# ---- collection membership
col_collection_1.objects.link(ob_cylinder)
col_collection_1.objects.link(ob_lamp)
col_collection_1.objects.link(ob_camera)

# ---- scene / render settings (as saved in the file)
scene.camera = ob_camera
scene.frame_start = 1; scene.frame_end = 250; scene.frame_set(1)
scene.render.engine = 'BLENDER_EEVEE_NEXT'
scene.render.image_settings.compression = 90
scene.render.resolution_percentage = 50
scene.render.dither_intensity = 0.0
scene.cycles.use_denoising = False
scene.cycles.samples = 10
scene.cycles.sampling_pattern = 'TABULATED_SOBOL'
scene.cycles.light_sampling_threshold = 0.0
scene.cycles.use_adaptive_sampling = False
scene.cycles.use_light_tree = False
scene.cycles.blur_glossy = 0.0
scene.cycles.volume_bounces = 1
scene.cycles.pixel_filter_type = 'GAUSSIAN'
scene.cycles.sample_clamp_indirect = 0.0
scene.view_settings.view_transform = 'Standard'
bpy.context.view_layer.update()
